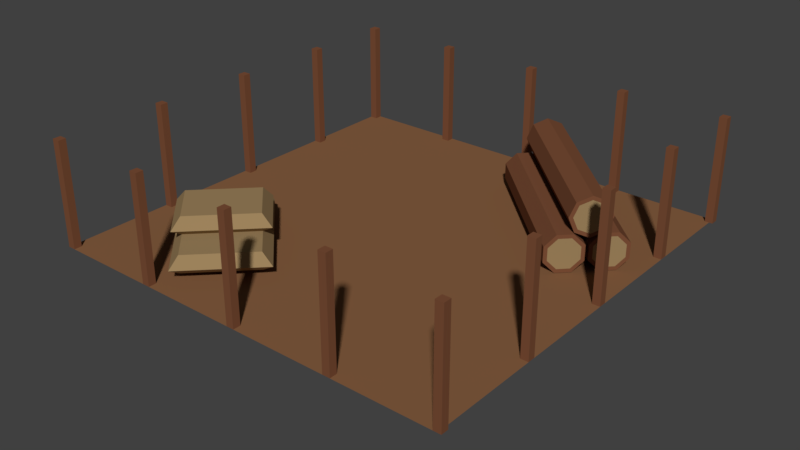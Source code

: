 # Source: Scaffold.blend  (saved by Blender 2.79.0; exported with 4.5.12 LTS)
import bpy
from mathutils import Matrix  # noqa: F401  (used for matrix-valued properties, if any)

bpy.ops.wm.read_factory_settings(use_empty=True)
scene = bpy.context.scene
scene.name = 'Scene'

# ---- collections
col_collection_1 = bpy.data.collections.new('Collection 1'); scene.collection.children.link(col_collection_1)
col_collection_10 = bpy.data.collections.new('Collection 10'); scene.collection.children.link(col_collection_10)
col_collection_10.hide_render = True
col_collection_10.hide_viewport = True
col_collection_19 = bpy.data.collections.new('Collection 19'); scene.collection.children.link(col_collection_19)
col_collection_19.hide_render = True
col_collection_19.hide_viewport = True
col_collection_20 = bpy.data.collections.new('Collection 20'); scene.collection.children.link(col_collection_20)
col_collection_20.hide_render = True
col_collection_20.hide_viewport = True

# ---- materials (node trees are filled in below, after node groups)
mat_light_wood = bpy.data.materials.new('Light Wood')
mat_light_wood.alpha_threshold = 0.0
mat_light_wood.use_transparent_shadow = False
mat_light_wood.diffuse_color = (0.3343, 0.2249, 0.1074, 1.0)
mat_light_wood.roughness = 0.5
mat_light_wood.specular_intensity = 0.0
mat_light_wood.line_color = (0.0, 0.0, 0.0, 1.0)
mat_wood = bpy.data.materials.new('Wood')
mat_wood.alpha_threshold = 0.0
mat_wood.use_transparent_shadow = False
mat_wood.diffuse_color = (0.196, 0.07642, 0.03716, 1.0)
mat_wood.roughness = 0.5
mat_wood.specular_intensity = 0.0
mat_wood.line_color = (0.0, 0.0, 0.0, 1.0)
mat_material = bpy.data.materials.new('Material')
mat_material.alpha_threshold = 0.0
mat_material.use_transparent_shadow = False
mat_material.diffuse_color = (0.2396, 0.1137, 0.05226, 1.0)
mat_material.roughness = 0.5
mat_material.specular_intensity = 0.0

# ---- material node trees

# ---- world
world_world = bpy.data.worlds.new('World'); scene.world = world_world
world_world.color = (0.05088, 0.05088, 0.05088)
world_world.use_sun_shadow = False
world_world.sun_shadow_jitter_overblur = 0.0
world_world.cycles.sampling_method = 'MANUAL'

# ---- meshes
me_cube_011 = bpy.data.meshes.new('Cube.011')
me_cube_011.from_pydata([(-1.0, -2.0, -0.5), (-1.0, -2.0, 0.5), (-1.0, 1.0, -0.5), (-1.0, 1.0, 0.5), (3.0, -2.0, -0.5), (3.0, -2.0, 0.5), (3.0, 1.0, -0.5), (3.0, 1.0, 0.5), (-1.5, -2.375, -0.16), (-1.5, 1.375, -0.16), (3.5, 1.375, -0.16), (3.5, -2.375, -0.16)], [], [(8, 1, 3, 9), (9, 3, 7, 10), (10, 7, 5, 11), (11, 5, 1, 8), (2, 6, 4, 0), (7, 3, 1, 5), (4, 11, 8, 0), (6, 10, 11, 4), (2, 9, 10, 6), (0, 8, 9, 2)])
me_cube_011.materials.append(mat_light_wood)
me_cube_011.use_remesh_preserve_volume = False
me_cube_011.use_remesh_preserve_attributes = False
me_cube_011.use_mirror_vertex_groups = False
me_cube_011.update()
me_cube_010 = bpy.data.meshes.new('Cube.010')
me_cube_010.from_pydata([(-1.0, -2.0, -0.5), (-1.0, -2.0, 0.5), (-1.0, 1.0, -0.5), (-1.0, 1.0, 0.5), (3.0, -2.0, -0.5), (3.0, -2.0, 0.5), (3.0, 1.0, -0.5), (3.0, 1.0, 0.5), (-1.5, -2.375, -0.16), (-1.5, 1.375, -0.16), (3.5, 1.375, -0.16), (3.5, -2.375, -0.16)], [], [(8, 1, 3, 9), (9, 3, 7, 10), (10, 7, 5, 11), (11, 5, 1, 8), (2, 6, 4, 0), (7, 3, 1, 5), (4, 11, 8, 0), (6, 10, 11, 4), (2, 9, 10, 6), (0, 8, 9, 2)])
me_cube_010.materials.append(mat_light_wood)
me_cube_010.use_remesh_preserve_volume = False
me_cube_010.use_remesh_preserve_attributes = False
me_cube_010.use_mirror_vertex_groups = False
me_cube_010.update()
me_cube_009 = bpy.data.meshes.new('Cube.009')
me_cube_009.from_pydata([(-1.0, -2.0, -0.5), (-1.0, -2.0, 0.5), (-1.0, 1.0, -0.5), (-1.0, 1.0, 0.5), (3.0, -2.0, -0.5), (3.0, -2.0, 0.5), (3.0, 1.0, -0.5), (3.0, 1.0, 0.5), (-1.5, -2.375, -0.16), (-1.5, 1.375, -0.16), (3.5, 1.375, -0.16), (3.5, -2.375, -0.16)], [], [(8, 1, 3, 9), (9, 3, 7, 10), (10, 7, 5, 11), (11, 5, 1, 8), (2, 6, 4, 0), (7, 3, 1, 5), (4, 11, 8, 0), (6, 10, 11, 4), (2, 9, 10, 6), (0, 8, 9, 2)])
me_cube_009.materials.append(mat_light_wood)
me_cube_009.use_remesh_preserve_volume = False
me_cube_009.use_remesh_preserve_attributes = False
me_cube_009.use_mirror_vertex_groups = False
me_cube_009.update()
me_plane_004 = bpy.data.meshes.new('Plane.004')
me_plane_004.from_pydata([(-0.2, -0.2, 1.25), (0.2, -0.2, 1.25), (-0.2, 0.2, 1.25), (0.2, 0.2, 1.25), (3.652e-11, -0.2828, 1.25), (3.652e-11, 0.2828, 1.25), (-0.2828, 6.549e-08, 1.25), (0.2828, 6.549e-08, 1.25), (-0.2121, -4.227e-08, -1.25), (-0.2828, -4.379e-08, -1.25), (-0.2, -0.2, -1.25), (3.652e-11, -0.2828, -1.25), (0.2, -0.2, -1.25), (0.2828, -4.379e-08, -1.25), (0.2, 0.2, -1.25), (3.652e-11, 0.2828, -1.25), (-0.2, 0.2, -1.25), (-0.2263, 6.681e-08, 1.25), (-0.16, -0.16, 1.25), (3.652e-11, -0.2263, 1.25), (0.16, -0.16, 1.25), (0.2263, 6.681e-08, 1.25), (0.16, 0.16, 1.25), (3.652e-11, 0.2263, 1.25), (-0.16, 0.16, 1.25), (3.652e-11, 6.681e-08, 1.25), (-0.15, -0.15, -1.25), (3.652e-11, -0.2121, -1.25), (0.15, -0.15, -1.25), (0.2121, -4.227e-08, -1.25), (0.15, 0.15, -1.25), (3.652e-11, 0.2121, -1.25), (-0.15, 0.15, -1.25), (3.652e-11, -4.227e-08, -1.25)], [], [(3, 7, 21, 22), (4, 0, 18, 19), (7, 1, 20, 21), (1, 4, 19, 20), (2, 5, 23, 24), (5, 3, 22, 23), (6, 2, 24, 17), (0, 6, 17, 18), (12, 13, 29, 28), (11, 12, 28, 27), (15, 16, 32, 31), (14, 15, 31, 30), (16, 9, 8, 32), (9, 10, 26, 8), (13, 14, 30, 29), (10, 11, 27, 26), (6, 0, 10, 9), (2, 6, 9, 16), (3, 5, 15, 14), (5, 2, 16, 15), (4, 1, 12, 11), (1, 7, 13, 12), (0, 4, 11, 10), (7, 3, 14, 13), (25, 23, 22), (17, 24, 25), (18, 25, 19), (19, 25, 20), (25, 18, 17), (22, 21, 25), (25, 21, 20), (24, 23, 25), (33, 30, 31), (8, 33, 32), (26, 27, 33), (27, 28, 33), (33, 8, 26), (30, 33, 29), (33, 28, 29), (32, 33, 31)])
me_plane_004.polygons.foreach_set('material_index', [0, 0, 0, 0, 0, 0, 0, 0, 0, 0, 0, 0, 0, 0, 0, 0, 0, 0, 0, 0, 0, 0, 0, 0, 1, 1, 1, 1, 1, 1, 1, 1, 1, 1, 1, 1, 1, 1, 1, 1])
me_plane_004.materials.append(mat_wood)
me_plane_004.materials.append(mat_light_wood)
me_plane_004.use_remesh_preserve_volume = False
me_plane_004.use_remesh_preserve_attributes = False
me_plane_004.use_mirror_vertex_groups = False
me_plane_004.update()
me_plane_003 = bpy.data.meshes.new('Plane.003')
me_plane_003.from_pydata([(-0.2, -0.2, 1.25), (0.2, -0.2, 1.25), (-0.2, 0.2, 1.25), (0.2, 0.2, 1.25), (3.652e-11, -0.2828, 1.25), (3.652e-11, 0.2828, 1.25), (-0.2828, 6.549e-08, 1.25), (0.2828, 6.549e-08, 1.25), (-0.2121, -4.227e-08, -1.25), (-0.2828, -4.379e-08, -1.25), (-0.2, -0.2, -1.25), (3.652e-11, -0.2828, -1.25), (0.2, -0.2, -1.25), (0.2828, -4.379e-08, -1.25), (0.2, 0.2, -1.25), (3.652e-11, 0.2828, -1.25), (-0.2, 0.2, -1.25), (-0.2263, 6.681e-08, 1.25), (-0.16, -0.16, 1.25), (3.652e-11, -0.2263, 1.25), (0.16, -0.16, 1.25), (0.2263, 6.681e-08, 1.25), (0.16, 0.16, 1.25), (3.652e-11, 0.2263, 1.25), (-0.16, 0.16, 1.25), (3.652e-11, 6.681e-08, 1.25), (-0.15, -0.15, -1.25), (3.652e-11, -0.2121, -1.25), (0.15, -0.15, -1.25), (0.2121, -4.227e-08, -1.25), (0.15, 0.15, -1.25), (3.652e-11, 0.2121, -1.25), (-0.15, 0.15, -1.25), (3.652e-11, -4.227e-08, -1.25)], [], [(3, 7, 21, 22), (4, 0, 18, 19), (7, 1, 20, 21), (1, 4, 19, 20), (2, 5, 23, 24), (5, 3, 22, 23), (6, 2, 24, 17), (0, 6, 17, 18), (12, 13, 29, 28), (11, 12, 28, 27), (15, 16, 32, 31), (14, 15, 31, 30), (16, 9, 8, 32), (9, 10, 26, 8), (13, 14, 30, 29), (10, 11, 27, 26), (6, 0, 10, 9), (2, 6, 9, 16), (3, 5, 15, 14), (5, 2, 16, 15), (4, 1, 12, 11), (1, 7, 13, 12), (0, 4, 11, 10), (7, 3, 14, 13), (25, 23, 22), (17, 24, 25), (18, 25, 19), (19, 25, 20), (25, 18, 17), (22, 21, 25), (25, 21, 20), (24, 23, 25), (33, 30, 31), (8, 33, 32), (26, 27, 33), (27, 28, 33), (33, 8, 26), (30, 33, 29), (33, 28, 29), (32, 33, 31)])
me_plane_003.polygons.foreach_set('material_index', [0, 0, 0, 0, 0, 0, 0, 0, 0, 0, 0, 0, 0, 0, 0, 0, 0, 0, 0, 0, 0, 0, 0, 0, 1, 1, 1, 1, 1, 1, 1, 1, 1, 1, 1, 1, 1, 1, 1, 1])
me_plane_003.materials.append(mat_wood)
me_plane_003.materials.append(mat_light_wood)
me_plane_003.use_remesh_preserve_volume = False
me_plane_003.use_remesh_preserve_attributes = False
me_plane_003.use_mirror_vertex_groups = False
me_plane_003.update()
me_plane_001 = bpy.data.meshes.new('Plane.001')
me_plane_001.from_pydata([(-0.2, -0.2, 1.25), (0.2, -0.2, 1.25), (-0.2, 0.2, 1.25), (0.2, 0.2, 1.25), (3.652e-11, -0.2828, 1.25), (3.652e-11, 0.2828, 1.25), (-0.2828, 6.549e-08, 1.25), (0.2828, 6.549e-08, 1.25), (-0.2121, -4.227e-08, -1.25), (-0.2828, -4.379e-08, -1.25), (-0.2, -0.2, -1.25), (3.652e-11, -0.2828, -1.25), (0.2, -0.2, -1.25), (0.2828, -4.379e-08, -1.25), (0.2, 0.2, -1.25), (3.652e-11, 0.2828, -1.25), (-0.2, 0.2, -1.25), (-0.2263, 6.681e-08, 1.25), (-0.16, -0.16, 1.25), (3.652e-11, -0.2263, 1.25), (0.16, -0.16, 1.25), (0.2263, 6.681e-08, 1.25), (0.16, 0.16, 1.25), (3.652e-11, 0.2263, 1.25), (-0.16, 0.16, 1.25), (3.652e-11, 6.681e-08, 1.25), (-0.15, -0.15, -1.25), (3.652e-11, -0.2121, -1.25), (0.15, -0.15, -1.25), (0.2121, -4.227e-08, -1.25), (0.15, 0.15, -1.25), (3.652e-11, 0.2121, -1.25), (-0.15, 0.15, -1.25), (3.652e-11, -4.227e-08, -1.25)], [], [(3, 7, 21, 22), (4, 0, 18, 19), (7, 1, 20, 21), (1, 4, 19, 20), (2, 5, 23, 24), (5, 3, 22, 23), (6, 2, 24, 17), (0, 6, 17, 18), (12, 13, 29, 28), (11, 12, 28, 27), (15, 16, 32, 31), (14, 15, 31, 30), (16, 9, 8, 32), (9, 10, 26, 8), (13, 14, 30, 29), (10, 11, 27, 26), (6, 0, 10, 9), (2, 6, 9, 16), (3, 5, 15, 14), (5, 2, 16, 15), (4, 1, 12, 11), (1, 7, 13, 12), (0, 4, 11, 10), (7, 3, 14, 13), (25, 23, 22), (17, 24, 25), (18, 25, 19), (19, 25, 20), (25, 18, 17), (22, 21, 25), (25, 21, 20), (24, 23, 25), (33, 30, 31), (8, 33, 32), (26, 27, 33), (27, 28, 33), (33, 8, 26), (30, 33, 29), (33, 28, 29), (32, 33, 31)])
me_plane_001.polygons.foreach_set('material_index', [0, 0, 0, 0, 0, 0, 0, 0, 0, 0, 0, 0, 0, 0, 0, 0, 0, 0, 0, 0, 0, 0, 0, 0, 1, 1, 1, 1, 1, 1, 1, 1, 1, 1, 1, 1, 1, 1, 1, 1])
me_plane_001.materials.append(mat_wood)
me_plane_001.materials.append(mat_light_wood)
me_plane_001.use_remesh_preserve_volume = False
me_plane_001.use_remesh_preserve_attributes = False
me_plane_001.use_mirror_vertex_groups = False
me_plane_001.update()
me_cube_006 = bpy.data.meshes.new('Cube.006')
me_cube_006.from_pydata([(-1.0, -1.0, -1.0), (-1.0, -1.0, 0.5), (-1.0, 1.0, -1.0), (-1.0, 1.0, 0.5), (1.0, -1.0, -1.0), (1.0, -1.0, 0.5), (1.0, 1.0, -1.0), (1.0, 1.0, 0.5)], [], [(0, 1, 3, 2), (2, 3, 7, 6), (6, 7, 5, 4), (4, 5, 1, 0), (2, 6, 4, 0), (7, 3, 1, 5)])
me_cube_006.materials.append(mat_wood)
me_cube_006.use_remesh_preserve_volume = False
me_cube_006.use_remesh_preserve_attributes = False
me_cube_006.use_mirror_vertex_groups = False
me_cube_006.update()
me_cube_005 = bpy.data.meshes.new('Cube.005')
me_cube_005.from_pydata([(-1.0, -1.0, -1.0), (-1.0, -1.0, 0.5), (-1.0, 1.0, -1.0), (-1.0, 1.0, 0.5), (1.0, -1.0, -1.0), (1.0, -1.0, 0.5), (1.0, 1.0, -1.0), (1.0, 1.0, 0.5)], [], [(0, 1, 3, 2), (2, 3, 7, 6), (6, 7, 5, 4), (4, 5, 1, 0), (2, 6, 4, 0), (7, 3, 1, 5)])
me_cube_005.materials.append(mat_wood)
me_cube_005.use_remesh_preserve_volume = False
me_cube_005.use_remesh_preserve_attributes = False
me_cube_005.use_mirror_vertex_groups = False
me_cube_005.update()
me_cube_004 = bpy.data.meshes.new('Cube.004')
me_cube_004.from_pydata([(-1.0, -1.0, -1.0), (-1.0, -1.0, 0.5), (-1.0, 1.0, -1.0), (-1.0, 1.0, 0.5), (1.0, -1.0, -1.0), (1.0, -1.0, 0.5), (1.0, 1.0, -1.0), (1.0, 1.0, 0.5)], [], [(0, 1, 3, 2), (2, 3, 7, 6), (6, 7, 5, 4), (4, 5, 1, 0), (2, 6, 4, 0), (7, 3, 1, 5)])
me_cube_004.materials.append(mat_wood)
me_cube_004.use_remesh_preserve_volume = False
me_cube_004.use_remesh_preserve_attributes = False
me_cube_004.use_mirror_vertex_groups = False
me_cube_004.update()
me_cube_003 = bpy.data.meshes.new('Cube.003')
me_cube_003.from_pydata([(-1.0, -1.0, -1.0), (-1.0, -1.0, 0.5), (-1.0, 1.0, -1.0), (-1.0, 1.0, 0.5), (1.0, -1.0, -1.0), (1.0, -1.0, 0.5), (1.0, 1.0, -1.0), (1.0, 1.0, 0.5)], [], [(0, 1, 3, 2), (2, 3, 7, 6), (6, 7, 5, 4), (4, 5, 1, 0), (2, 6, 4, 0), (7, 3, 1, 5)])
me_cube_003.materials.append(mat_wood)
me_cube_003.use_remesh_preserve_volume = False
me_cube_003.use_remesh_preserve_attributes = False
me_cube_003.use_mirror_vertex_groups = False
me_cube_003.update()
me_grid = bpy.data.meshes.new('Grid')
me_grid.from_pydata([(-1.0, -1.0, 0.0), (-0.7778, -1.0, 0.0), (-0.5556, -1.0, 0.0), (-0.3333, -1.0, 0.0), (-0.1111, -1.0, 0.0), (0.1111, -1.0, 0.0), (0.3333, -1.0, 0.0), (0.5556, -1.0, 0.0), (0.7778, -1.0, 0.0), (1.0, -1.0, 0.0), (-1.0, -0.7778, 0.0), (-0.7778, -0.7778, 0.0), (-0.5556, -0.7778, 0.0), (-0.3333, -0.7778, 0.0), (-0.1111, -0.7778, 0.0), (0.1111, -0.7778, 0.0), (0.3333, -0.7778, 0.0), (0.5556, -0.7778, 0.0), (0.7778, -0.7778, 0.0), (1.0, -0.7778, 0.0), (-1.0, -0.5556, 0.0), (-0.7778, -0.5556, 0.0), (-0.5556, -0.5556, 0.0), (-0.3333, -0.5556, 0.0), (-0.1111, -0.5556, 0.0), (0.1111, -0.5556, 0.0), (0.3333, -0.5556, 0.0), (0.5556, -0.5556, 0.0), (0.7778, -0.5556, 0.0), (1.0, -0.5556, 0.0), (-1.0, -0.3333, 0.0), (-0.7778, -0.3333, 0.0), (-0.5556, -0.3333, 0.0), (-0.3333, -0.3333, 0.0), (-0.1111, -0.3333, 0.0), (0.1111, -0.3333, 0.0), (0.3333, -0.3333, 0.0), (0.5556, -0.3333, 0.0), (0.7778, -0.3333, 0.0), (1.0, -0.3333, 0.0), (-1.0, -0.1111, 0.0), (-0.7778, -0.1111, 0.0), (-0.5556, -0.1111, 0.0), (-0.3333, -0.1111, 0.0), (-0.1111, -0.1111, 0.0), (0.1111, -0.1111, 0.0), (0.3333, -0.1111, 0.0), (0.5556, -0.1111, 0.0), (0.7778, -0.1111, 0.0), (1.0, -0.1111, 0.0), (-1.0, 0.1111, 0.0), (-0.7778, 0.1111, 0.0), (-0.5556, 0.1111, 0.0), (-0.3333, 0.1111, 0.0), (-0.1111, 0.1111, 0.0), (0.1111, 0.1111, 0.0), (0.3333, 0.1111, 0.0), (0.5556, 0.1111, 0.0), (0.7778, 0.1111, 0.0), (1.0, 0.1111, 0.0), (-1.0, 0.3333, 0.0), (-0.7778, 0.3333, 0.0), (-0.5556, 0.3333, 0.0), (-0.3333, 0.3333, 0.0), (-0.1111, 0.3333, 0.0), (0.1111, 0.3333, 0.0), (0.3333, 0.3333, 0.0), (0.5556, 0.3333, 0.0), (0.7778, 0.3333, 0.0), (1.0, 0.3333, 0.0), (-1.0, 0.5556, 0.0), (-0.7778, 0.5556, 0.0), (-0.5556, 0.5556, 0.0), (-0.3333, 0.5556, 0.0), (-0.1111, 0.5556, 0.0), (0.1111, 0.5556, 0.0), (0.3333, 0.5556, 0.0), (0.5556, 0.5556, 0.0), (0.7778, 0.5556, 0.0), (1.0, 0.5556, 0.0), (-1.0, 0.7778, 0.0), (-0.7778, 0.7778, 0.0), (-0.5556, 0.7778, 0.0), (-0.3333, 0.7778, 0.0), (-0.1111, 0.7778, 0.0), (0.1111, 0.7778, 0.0), (0.3333, 0.7778, 0.0), (0.5556, 0.7778, 0.0), (0.7778, 0.7778, 0.0), (1.0, 0.7778, 0.0), (-1.0, 1.0, 0.0), (-0.7778, 1.0, 0.0), (-0.5556, 1.0, 0.0), (-0.3333, 1.0, 0.0), (-0.1111, 1.0, 0.0), (0.1111, 1.0, 0.0), (0.3333, 1.0, 0.0), (0.5556, 1.0, 0.0), (0.7778, 1.0, 0.0), (1.0, 1.0, 0.0)], [], [(0, 1, 11, 10), (1, 2, 12, 11), (2, 3, 13, 12), (3, 4, 14, 13), (4, 5, 15, 14), (5, 6, 16, 15), (6, 7, 17, 16), (7, 8, 18, 17), (8, 9, 19, 18), (10, 11, 21, 20), (11, 12, 22, 21), (12, 13, 23, 22), (13, 14, 24, 23), (14, 15, 25, 24), (15, 16, 26, 25), (16, 17, 27, 26), (17, 18, 28, 27), (18, 19, 29, 28), (20, 21, 31, 30), (21, 22, 32, 31), (22, 23, 33, 32), (23, 24, 34, 33), (24, 25, 35, 34), (25, 26, 36, 35), (26, 27, 37, 36), (27, 28, 38, 37), (28, 29, 39, 38), (30, 31, 41, 40), (31, 32, 42, 41), (32, 33, 43, 42), (33, 34, 44, 43), (34, 35, 45, 44), (35, 36, 46, 45), (36, 37, 47, 46), (37, 38, 48, 47), (38, 39, 49, 48), (40, 41, 51, 50), (41, 42, 52, 51), (42, 43, 53, 52), (43, 44, 54, 53), (44, 45, 55, 54), (45, 46, 56, 55), (46, 47, 57, 56), (47, 48, 58, 57), (48, 49, 59, 58), (50, 51, 61, 60), (51, 52, 62, 61), (52, 53, 63, 62), (53, 54, 64, 63), (54, 55, 65, 64), (55, 56, 66, 65), (56, 57, 67, 66), (57, 58, 68, 67), (58, 59, 69, 68), (60, 61, 71, 70), (61, 62, 72, 71), (62, 63, 73, 72), (63, 64, 74, 73), (64, 65, 75, 74), (65, 66, 76, 75), (66, 67, 77, 76), (67, 68, 78, 77), (68, 69, 79, 78), (70, 71, 81, 80), (71, 72, 82, 81), (72, 73, 83, 82), (73, 74, 84, 83), (74, 75, 85, 84), (75, 76, 86, 85), (76, 77, 87, 86), (77, 78, 88, 87), (78, 79, 89, 88), (80, 81, 91, 90), (81, 82, 92, 91), (82, 83, 93, 92), (83, 84, 94, 93), (84, 85, 95, 94), (85, 86, 96, 95), (86, 87, 97, 96), (87, 88, 98, 97), (88, 89, 99, 98)])
me_grid.materials.append(mat_material)
me_grid.use_remesh_preserve_volume = False
me_grid.use_remesh_preserve_attributes = False
me_grid.use_mirror_vertex_groups = False
me_grid.update()
me_cube_002 = bpy.data.meshes.new('Cube.002')
me_cube_002.from_pydata([(-1.0, -0.08333, -0.08333), (-1.0, -0.08333, 0.08333), (-1.0, 0.08333, -0.08333), (-1.0, 0.08333, 0.08333), (1.0, -0.08333, -0.08333), (1.0, -0.08333, 0.08333), (1.0, 0.08333, -0.08333), (1.0, 0.08333, 0.08333), (-1.0, 0.1876, -0.08333), (-1.0, 0.1876, 0.08333)], [], [(0, 1, 3, 2), (2, 3, 7, 6), (6, 7, 5, 4), (4, 5, 1, 0), (2, 6, 4, 0), (7, 3, 1, 5), (3, 2, 8, 9)])
me_cube_002.use_remesh_preserve_volume = False
me_cube_002.use_remesh_preserve_attributes = False
me_cube_002.use_mirror_vertex_groups = False
me_cube_002.update()
me_cube_001 = bpy.data.meshes.new('Cube.001')
me_cube_001.from_pydata([(-1.0, -1.0, -1.0), (-1.0, -1.0, 1.0), (-1.0, 1.0, -1.0), (-1.0, 1.0, 1.0), (1.0, -1.0, -1.0), (1.0, -1.0, 1.0), (1.0, 1.0, -1.0), (1.0, 1.0, 1.0)], [], [(0, 1, 3, 2), (2, 3, 7, 6), (6, 7, 5, 4), (4, 5, 1, 0), (2, 6, 4, 0), (7, 3, 1, 5)])
me_cube_001.use_remesh_preserve_volume = False
me_cube_001.use_remesh_preserve_attributes = False
me_cube_001.use_mirror_vertex_groups = False
me_cube_001.update()
me_grid_001 = bpy.data.meshes.new('Grid.001')
me_grid_001.from_pydata([(-1.0, 0.3333, 0.0), (-0.9444, 0.3333, 0.0), (-0.3889, 0.3333, 0.0), (-0.3333, 0.3333, 0.0), (-1.0, 0.3889, 0.0), (-0.3333, 0.3889, 0.0), (-1.0, 0.9444, 0.0), (-0.3333, 0.9444, 0.0), (-1.0, 1.0, 0.0), (-0.9444, 1.0, 0.0), (-0.3889, 1.0, 0.0), (-0.3333, 1.0, 0.0), (-1.0, 0.3333, 1.167), (-0.9444, 0.3333, 1.167), (-0.3889, 0.3333, 1.167), (-0.3333, 0.3333, 1.167), (-1.0, 0.3889, 1.167), (-0.9444, 0.3889, 1.167), (-0.3889, 0.3889, 1.167), (-0.3333, 0.3889, 1.167), (-1.0, 0.9444, 1.167), (-0.9444, 0.9444, 1.167), (-0.3889, 0.9444, 1.167), (-0.3333, 0.9444, 1.167), (-1.0, 1.0, 1.167), (-0.9444, 1.0, 1.167), (-0.3889, 1.0, 1.167), (-0.3333, 1.0, 1.167), (-0.3889, 0.3333, 0.05556), (-0.3889, 0.3333, 0.9444), (-0.9444, 0.3333, 0.9444), (-0.9444, 0.3333, 0.05556), (-0.3333, 0.3889, 0.05556), (-0.3333, 0.3889, 0.9444), (-0.3333, 0.3333, 0.9444), (-0.3333, 0.3333, 0.05556), (-0.3333, 0.9444, 0.05556), (-0.3333, 0.9444, 0.9444), (-0.3333, 1.0, 0.05556), (-0.3333, 1.0, 0.9444), (-1.0, 1.0, 0.05556), (-1.0, 1.0, 0.9444), (-0.9444, 1.0, 0.9444), (-0.9444, 1.0, 0.05556), (-0.3889, 1.0, 0.05556), (-0.3889, 1.0, 0.9444), (-1.0, 0.3333, 0.05556), (-1.0, 0.3333, 0.9444), (-1.0, 0.3889, 0.9444), (-1.0, 0.3889, 0.05556), (-1.0, 0.9444, 0.9444), (-1.0, 0.9444, 0.05556), (-0.3889, 0.3889, 0.0), (-0.9444, 0.3889, 0.0), (-0.9444, 0.9444, 0.0), (-0.3889, 0.9444, 0.0), (-0.9444, 0.9444, 0.9444), (-0.9444, 0.9444, 0.05556), (-0.3889, 0.9444, 0.05556), (-0.3889, 0.9444, 0.9444), (-0.9444, 0.3889, 0.9444), (-0.9444, 0.3889, 0.05556), (-0.9444, 0.9444, 0.9444), (-0.9444, 0.9444, 0.05556), (-0.3889, 0.3889, 0.05556), (-0.3889, 0.3889, 0.9444), (-0.3889, 0.9444, 0.05556), (-0.3889, 0.9444, 0.9444), (-0.3889, 0.3889, 0.05556), (-0.3889, 0.3889, 0.9444), (-0.9444, 0.3889, 0.9444), (-0.9444, 0.3889, 0.05556), (-1.0, 0.3333, 0.2227), (-0.9444, 0.3333, 0.2227), (-0.3889, 0.3333, 0.0), (-0.3333, 0.3333, 0.0), (-1.0, 0.3889, 0.2227), (-0.3333, 0.3889, 0.0), (-1.0, 0.9444, 0.0), (-0.3333, 0.9444, 0.2227), (-1.0, 1.0, 0.0), (-0.9444, 1.0, 0.0), (-0.3889, 1.0, 0.2227), (-0.3333, 1.0, 0.2227), (-0.3889, 0.3333, 0.05556), (-0.9444, 0.3333, 0.2782), (-0.3333, 0.3889, 0.05556), (-0.3333, 0.3333, 0.05556), (-0.3333, 0.9444, 0.2782), (-0.3333, 1.0, 0.2782), (-1.0, 1.0, 0.05556), (-0.9444, 1.0, 0.05556), (-0.3889, 1.0, 0.2782), (-1.0, 0.3333, 0.2782), (-1.0, 0.3889, 0.2782), (-1.0, 0.9444, 0.05556), (-0.3889, 0.3889, -1.49e-08), (-0.9444, 0.9444, -1.49e-08), (-0.3889, 0.9444, 0.2227), (-0.9444, 0.3889, 0.2227), (-0.9444, 0.9444, 0.05556), (-0.3889, 0.9444, 0.2782), (-0.9444, 0.3889, 0.2782), (-0.3889, 0.3889, 0.05556), (-1.0, 0.3333, 0.2227), (-0.9444, 0.3333, 0.2227), (-0.3889, 0.3333, 0.4393), (-0.3333, 0.3333, 0.4393), (-1.0, 0.3889, 0.2227), (-0.3333, 0.3889, 0.4393), (-1.0, 0.9444, 0.4393), (-0.3333, 0.9444, 0.2227), (-1.0, 1.0, 0.4393), (-0.9444, 1.0, 0.4393), (-0.3889, 1.0, 0.2227), (-0.3333, 1.0, 0.2227), (-0.3889, 0.3333, 0.4949), (-0.9444, 0.3333, 0.2782), (-0.3333, 0.3889, 0.4949), (-0.3333, 0.3333, 0.4949), (-0.3333, 0.9444, 0.2782), (-0.3333, 1.0, 0.2782), (-1.0, 1.0, 0.4949), (-0.9444, 1.0, 0.4949), (-0.3889, 1.0, 0.2782), (-1.0, 0.3333, 0.2782), (-1.0, 0.3889, 0.2782), (-1.0, 0.9444, 0.4949), (-0.3889, 0.3889, 0.4393), (-0.9444, 0.9444, 0.4393), (-0.3889, 0.9444, 0.2227), (-0.9444, 0.3889, 0.2227), (-0.9444, 0.9444, 0.4949), (-0.3889, 0.9444, 0.2782), (-0.9444, 0.3889, 0.2782), (-0.3889, 0.3889, 0.4949), (-1.0, 0.3333, 0.656), (-0.9444, 0.3333, 0.656), (-0.3889, 0.3333, 0.4393), (-0.3333, 0.3333, 0.4393), (-1.0, 0.3889, 0.656), (-0.3333, 0.3889, 0.4393), (-1.0, 0.9444, 0.4393), (-0.3333, 0.9444, 0.656), (-1.0, 1.0, 0.4393), (-0.9444, 1.0, 0.4393), (-0.3889, 1.0, 0.656), (-0.3333, 1.0, 0.656), (-0.3889, 0.3333, 0.4949), (-0.9444, 0.3333, 0.7116), (-0.3333, 0.3889, 0.4949), (-0.3333, 0.3333, 0.4949), (-0.3333, 0.9444, 0.7116), (-0.3333, 1.0, 0.7116), (-1.0, 1.0, 0.4949), (-0.9444, 1.0, 0.4949), (-0.3889, 1.0, 0.7116), (-1.0, 0.3333, 0.7116), (-1.0, 0.3889, 0.7116), (-1.0, 0.9444, 0.4949), (-0.3889, 0.3889, 0.4393), (-0.9444, 0.9444, 0.4393), (-0.3889, 0.9444, 0.656), (-0.9444, 0.3889, 0.656), (-0.9444, 0.9444, 0.4949), (-0.3889, 0.9444, 0.7116), (-0.9444, 0.3889, 0.7116), (-0.3889, 0.3889, 0.4949), (-0.9444, 0.3333, 0.6838), (-0.3333, 0.3333, 0.4671), (-0.9444, 1.0, 0.4671), (-1.0, 0.3889, 0.6838), (-1.0, 0.9444, 0.4671), (-0.3889, 0.3333, 0.4671), (-0.3333, 0.3889, 0.4671), (-0.3333, 0.9444, 0.6838), (-0.3333, 1.0, 0.6838), (-1.0, 1.0, 0.4671), (-0.3889, 1.0, 0.6838), (-1.0, 0.3333, 0.6838)], [], [(12, 13, 17, 16), (13, 14, 18, 17), (14, 15, 19, 18), (16, 17, 21, 20), (18, 19, 23, 22), (20, 21, 25, 24), (21, 22, 26, 25), (22, 23, 27, 26), (30, 29, 14, 13), (34, 33, 19, 15), (33, 37, 23, 19), (37, 39, 27, 23), (29, 34, 15, 14), (42, 41, 24, 25), (39, 45, 26, 27), (48, 47, 12, 16), (50, 48, 16, 20), (47, 30, 13, 12), (41, 50, 20, 24), (45, 42, 25, 26), (10, 9, 43, 44), (42, 45, 59, 56), (8, 6, 51, 40), (0, 1, 31, 46), (6, 4, 49, 51), (48, 50, 62, 60), (4, 0, 46, 49), (11, 10, 44, 38), (9, 8, 40, 43), (2, 3, 35, 28), (7, 11, 38, 36), (5, 7, 36, 32), (3, 5, 32, 35), (1, 2, 28, 31), (53, 52, 55, 54), (21, 17, 70, 62), (18, 22, 67, 69), (21, 62, 67, 22), (44, 43, 57, 58), (54, 55, 66, 63), (51, 49, 61, 63), (17, 18, 69, 70), (32, 36, 66, 64), (37, 33, 65, 67), (29, 30, 70, 69), (31, 28, 68, 71), (55, 52, 68, 66), (53, 71, 68, 52), (53, 54, 63, 71), (82, 81, 91, 92), (80, 78, 95, 90), (72, 73, 85, 93), (78, 76, 94, 95), (76, 72, 93, 94), (83, 82, 92, 89), (81, 80, 90, 91), (74, 75, 87, 84), (79, 83, 89, 88), (77, 79, 88, 86), (75, 77, 86, 87), (73, 74, 84, 85), (92, 91, 100, 101), (102, 103, 96, 99), (95, 94, 102, 100), (86, 88, 101, 103), (85, 84, 103, 102), (73, 99, 96, 74), (79, 77, 96, 98), (98, 96, 103, 101), (81, 82, 98, 97), (97, 98, 101, 100), (76, 78, 97, 99), (97, 100, 102, 99), (29, 84, 87, 34), (69, 33, 86, 103), (34, 87, 86, 33), (29, 69, 103, 84), (28, 35, 75, 74), (32, 77, 75, 35), (38, 83, 79, 36), (37, 88, 89, 39), (44, 82, 83, 38), (39, 89, 92, 45), (77, 32, 68, 96), (41, 90, 95, 50), (51, 78, 80, 40), (40, 80, 81, 43), (42, 91, 90, 41), (92, 101, 67, 45), (82, 44, 66, 98), (36, 79, 98, 66), (37, 67, 101, 88), (68, 28, 74, 96), (51, 63, 97, 78), (62, 50, 95, 100), (57, 43, 81, 97, 63), (42, 56, 62, 100, 91), (47, 93, 85, 30), (48, 94, 93, 47), (48, 60, 102, 94), (70, 30, 85, 102), (61, 49, 76, 99), (71, 99, 73, 31), (46, 31, 73, 72), (46, 72, 76, 49), (114, 113, 123, 124), (112, 110, 127, 122), (104, 105, 117, 125), (110, 108, 126, 127), (108, 104, 125, 126), (115, 114, 124, 121), (113, 112, 122, 123), (106, 107, 119, 116), (111, 115, 121, 120), (109, 111, 120, 118), (107, 109, 118, 119), (105, 106, 116, 117), (124, 123, 132, 133), (134, 135, 128, 131), (127, 126, 134, 132), (118, 120, 133, 135), (117, 116, 135, 134), (105, 131, 128, 106), (111, 109, 128, 130), (130, 128, 135, 133), (113, 114, 130, 129), (129, 130, 133, 132), (108, 110, 129, 131), (129, 132, 134, 131), (178, 170, 155, 156), (177, 172, 159, 154), (179, 168, 149, 157), (172, 171, 158, 159), (171, 179, 157, 158), (176, 178, 156, 153), (170, 177, 154, 155), (173, 169, 151, 148), (175, 176, 153, 152), (174, 175, 152, 150), (169, 174, 150, 151), (168, 173, 148, 149), (156, 155, 164, 165), (166, 167, 160, 163), (159, 158, 166, 164), (150, 152, 165, 167), (149, 148, 167, 166), (137, 163, 160, 138), (143, 141, 160, 162), (162, 160, 167, 165), (145, 146, 162, 161), (161, 162, 165, 164), (140, 142, 161, 163), (161, 164, 166, 163), (137, 138, 173, 168), (139, 141, 174, 169), (141, 143, 175, 174), (143, 147, 176, 175), (138, 139, 169, 173), (145, 144, 177, 170), (147, 146, 178, 176), (140, 136, 179, 171), (142, 140, 171, 172), (136, 137, 168, 179), (144, 142, 172, 177), (146, 145, 170, 178)])
me_grid_001.materials.append(mat_wood)
me_grid_001.use_remesh_preserve_volume = False
me_grid_001.use_remesh_preserve_attributes = False
me_grid_001.use_mirror_vertex_groups = False
me_grid_001.update()
me_plane_002 = bpy.data.meshes.new('Plane.002')
me_plane_002.from_pydata([(-0.2, -0.2, 1.25), (0.2, -0.2, 1.25), (-0.2, 0.2, 1.25), (0.2, 0.2, 1.25), (3.652e-11, -0.2828, 1.25), (3.652e-11, 0.2828, 1.25), (-0.2828, 6.549e-08, 1.25), (0.2828, 6.549e-08, 1.25), (-0.2121, -4.227e-08, -1.25), (-0.2828, -4.379e-08, -1.25), (-0.2, -0.2, -1.25), (3.652e-11, -0.2828, -1.25), (0.2, -0.2, -1.25), (0.2828, -4.379e-08, -1.25), (0.2, 0.2, -1.25), (3.652e-11, 0.2828, -1.25), (-0.2, 0.2, -1.25), (-0.2263, 6.681e-08, 1.25), (-0.16, -0.16, 1.25), (3.652e-11, -0.2263, 1.25), (0.16, -0.16, 1.25), (0.2263, 6.681e-08, 1.25), (0.16, 0.16, 1.25), (3.652e-11, 0.2263, 1.25), (-0.16, 0.16, 1.25), (3.652e-11, 6.681e-08, 1.25), (-0.15, -0.15, -1.25), (3.652e-11, -0.2121, -1.25), (0.15, -0.15, -1.25), (0.2121, -4.227e-08, -1.25), (0.15, 0.15, -1.25), (3.652e-11, 0.2121, -1.25), (-0.15, 0.15, -1.25), (3.652e-11, -4.227e-08, -1.25)], [], [(3, 7, 21, 22), (4, 0, 18, 19), (7, 1, 20, 21), (1, 4, 19, 20), (2, 5, 23, 24), (5, 3, 22, 23), (6, 2, 24, 17), (0, 6, 17, 18), (12, 13, 29, 28), (11, 12, 28, 27), (15, 16, 32, 31), (14, 15, 31, 30), (16, 9, 8, 32), (9, 10, 26, 8), (13, 14, 30, 29), (10, 11, 27, 26), (6, 0, 10, 9), (2, 6, 9, 16), (3, 5, 15, 14), (5, 2, 16, 15), (4, 1, 12, 11), (1, 7, 13, 12), (0, 4, 11, 10), (7, 3, 14, 13), (25, 23, 22), (17, 24, 25), (18, 25, 19), (19, 25, 20), (25, 18, 17), (22, 21, 25), (25, 21, 20), (24, 23, 25), (33, 30, 31), (8, 33, 32), (26, 27, 33), (27, 28, 33), (33, 8, 26), (30, 33, 29), (33, 28, 29), (32, 33, 31)])
me_plane_002.polygons.foreach_set('material_index', [0, 0, 0, 0, 0, 0, 0, 0, 0, 0, 0, 0, 0, 0, 0, 0, 0, 0, 0, 0, 0, 0, 0, 0, 1, 1, 1, 1, 1, 1, 1, 1, 1, 1, 1, 1, 1, 1, 1, 1])
me_plane_002.materials.append(mat_wood)
me_plane_002.materials.append(mat_light_wood)
me_plane_002.use_remesh_preserve_volume = False
me_plane_002.use_remesh_preserve_attributes = False
me_plane_002.use_mirror_vertex_groups = False
me_plane_002.update()
me_grid_002 = bpy.data.meshes.new('Grid.002')
me_grid_002.from_pydata([(-1.0, 0.3333, 0.0), (-0.9444, 0.3333, 0.0), (-0.3889, 0.3333, 0.0), (-0.3333, 0.3333, 0.0), (-1.0, 0.3889, 0.0), (-0.3333, 0.3889, 0.0), (-1.0, 0.9444, 0.0), (-0.3333, 0.9444, 0.0), (-1.0, 1.0, 0.0), (-0.9444, 1.0, 0.0), (-0.3889, 1.0, 0.0), (-0.3333, 1.0, 0.0), (-1.0, 0.3333, 0.6667), (-0.9444, 0.3333, 0.6667), (-0.3889, 0.3333, 0.6667), (-0.3333, 0.3333, 0.6667), (-1.0, 0.3889, 0.6667), (-0.9444, 0.3889, 0.6667), (-0.3889, 0.3889, 0.6667), (-0.3333, 0.3889, 0.6667), (-1.0, 0.9444, 0.6667), (-0.9444, 0.9444, 0.6667), (-0.3889, 0.9444, 0.6667), (-0.3333, 0.9444, 0.6667), (-1.0, 1.0, 0.6667), (-0.9444, 1.0, 0.6667), (-0.3889, 1.0, 0.6667), (-0.3333, 1.0, 0.6667), (-0.3889, 0.3333, 0.05556), (-0.3889, 0.3333, 0.4444), (-0.9444, 0.3333, 0.4444), (-0.9444, 0.3333, 0.05556), (-0.3333, 0.3889, 0.05556), (-0.3333, 0.3889, 0.4444), (-0.3333, 0.3333, 0.4444), (-0.3333, 0.3333, 0.05556), (-0.3333, 0.9444, 0.05556), (-0.3333, 0.9444, 0.4444), (-0.3333, 1.0, 0.05556), (-0.3333, 1.0, 0.4444), (-1.0, 1.0, 0.05556), (-1.0, 1.0, 0.4444), (-0.9444, 1.0, 0.4444), (-0.9444, 1.0, 0.05556), (-0.3889, 1.0, 0.05556), (-0.3889, 1.0, 0.4444), (-1.0, 0.3333, 0.05556), (-1.0, 0.3333, 0.4444), (-1.0, 0.3889, 0.4444), (-1.0, 0.3889, 0.05556), (-1.0, 0.9444, 0.4444), (-1.0, 0.9444, 0.05556), (-0.3889, 0.3889, 0.0), (-0.9444, 0.3889, 0.0), (-0.9444, 0.9444, 0.0), (-0.3889, 0.9444, 0.0), (-0.9444, 0.9444, 0.4444), (-0.9444, 0.9444, 0.05556), (-0.3889, 0.9444, 0.05556), (-0.3889, 0.9444, 0.4444), (-0.9444, 0.3889, 0.4444), (-0.9444, 0.3889, 0.05556), (-0.9444, 0.9444, 0.4444), (-0.9444, 0.9444, 0.05556), (-0.3889, 0.3889, 0.05556), (-0.3889, 0.3889, 0.4444), (-0.3889, 0.9444, 0.05556), (-0.3889, 0.9444, 0.4444), (-0.3889, 0.3889, 0.05556), (-0.3889, 0.3889, 0.4444), (-0.9444, 0.3889, 0.4444), (-0.9444, 0.3889, 0.05556), (-1.0, 0.3333, 0.2227), (-0.9444, 0.3333, 0.2227), (-0.3889, 0.3333, 0.2227), (-0.3333, 0.3333, 0.2227), (-1.0, 0.3889, 0.2227), (-0.3333, 0.3889, 0.2227), (-1.0, 0.9444, 0.2227), (-0.3333, 0.9444, 0.2227), (-1.0, 1.0, 0.2227), (-0.9444, 1.0, 0.2227), (-0.3889, 1.0, 0.2227), (-0.3333, 1.0, 0.2227), (-0.3889, 0.3333, 0.2782), (-0.9444, 0.3333, 0.2782), (-0.3333, 0.3889, 0.2782), (-0.3333, 0.3333, 0.2782), (-0.3333, 0.9444, 0.2782), (-0.3333, 1.0, 0.2782), (-1.0, 1.0, 0.2782), (-0.9444, 1.0, 0.2782), (-0.3889, 1.0, 0.2782), (-1.0, 0.3333, 0.2782), (-1.0, 0.3889, 0.2782), (-1.0, 0.9444, 0.2782), (-0.3889, 0.3889, 0.2227), (-0.9444, 0.9444, 0.2227), (-0.3889, 0.9444, 0.2227), (-0.9444, 0.3889, 0.2227), (-0.9444, 0.9444, 0.2782), (-0.3889, 0.9444, 0.2782), (-0.9444, 0.3889, 0.2782), (-0.3889, 0.3889, 0.2782)], [], [(12, 13, 17, 16), (13, 14, 18, 17), (14, 15, 19, 18), (16, 17, 21, 20), (18, 19, 23, 22), (20, 21, 25, 24), (21, 22, 26, 25), (22, 23, 27, 26), (30, 29, 14, 13), (34, 33, 19, 15), (33, 37, 23, 19), (37, 39, 27, 23), (29, 34, 15, 14), (42, 41, 24, 25), (39, 45, 26, 27), (48, 47, 12, 16), (50, 48, 16, 20), (47, 30, 13, 12), (41, 50, 20, 24), (45, 42, 25, 26), (10, 9, 43, 44), (42, 45, 59, 56), (8, 6, 51, 40), (0, 1, 31, 46), (6, 4, 49, 51), (48, 50, 62, 60), (4, 0, 46, 49), (11, 10, 44, 38), (9, 8, 40, 43), (2, 3, 35, 28), (7, 11, 38, 36), (5, 7, 36, 32), (3, 5, 32, 35), (1, 2, 28, 31), (53, 52, 55, 54), (21, 17, 70, 62), (18, 22, 67, 69), (21, 62, 67, 22), (44, 43, 57, 58), (54, 55, 66, 63), (51, 49, 61, 63), (17, 18, 69, 70), (32, 36, 66, 64), (37, 33, 65, 67), (29, 30, 70, 69), (31, 28, 68, 71), (55, 52, 68, 66), (53, 71, 68, 52), (53, 54, 63, 71), (82, 81, 91, 92), (80, 78, 95, 90), (72, 73, 85, 93), (78, 76, 94, 95), (76, 72, 93, 94), (83, 82, 92, 89), (81, 80, 90, 91), (74, 75, 87, 84), (79, 83, 89, 88), (77, 79, 88, 86), (75, 77, 86, 87), (73, 74, 84, 85), (92, 91, 100, 101), (102, 103, 96, 99), (95, 94, 102, 100), (86, 88, 101, 103), (85, 84, 103, 102), (73, 99, 96, 74), (79, 77, 96, 98), (98, 96, 103, 101), (81, 82, 98, 97), (97, 98, 101, 100), (76, 78, 97, 99), (97, 100, 102, 99), (29, 84, 87, 34), (69, 33, 86, 103), (34, 87, 86, 33), (29, 69, 103, 84), (28, 35, 75, 74), (32, 77, 75, 35), (38, 83, 79, 36), (37, 88, 89, 39), (44, 82, 83, 38), (39, 89, 92, 45), (77, 32, 68, 96), (41, 90, 95, 50), (51, 78, 80, 40), (40, 80, 81, 43), (42, 91, 90, 41), (92, 101, 67, 45), (82, 44, 66, 98), (36, 79, 98, 66), (37, 67, 101, 88), (68, 28, 74, 96), (51, 63, 97, 78), (62, 50, 95, 100), (57, 43, 81, 97, 63), (42, 56, 62, 100, 91), (47, 93, 85, 30), (48, 94, 93, 47), (48, 60, 102, 94), (70, 30, 85, 102), (61, 49, 76, 99), (71, 99, 73, 31), (46, 31, 73, 72), (46, 72, 76, 49)])
me_grid_002.materials.append(mat_wood)
me_grid_002.use_remesh_preserve_volume = False
me_grid_002.use_remesh_preserve_attributes = False
me_grid_002.use_mirror_vertex_groups = False
me_grid_002.update()

# ---- objects
ob_cube_004 = bpy.data.objects.new('Cube.004', me_cube_011)
ob_cube_003 = bpy.data.objects.new('Cube.003', me_cube_010)
ob_cube_002 = bpy.data.objects.new('Cube.002', me_cube_009)
ob_plane_003 = bpy.data.objects.new('Plane.003', me_plane_004)
ob_plane_002 = bpy.data.objects.new('Plane.002', me_plane_003)
ob_plane = bpy.data.objects.new('Plane', me_plane_001)
ob_fence_003 = bpy.data.objects.new('Fence.003', me_cube_006)
ob_fence_002 = bpy.data.objects.new('Fence.002', me_cube_005)
ob_fence_001 = bpy.data.objects.new('Fence.001', me_cube_004)
ob_fence = bpy.data.objects.new('Fence', me_cube_003)
ob_ground = bpy.data.objects.new('Ground', me_grid)
ob_cube_001 = bpy.data.objects.new('Cube.001', me_cube_002)
ob_cube = bpy.data.objects.new('Cube', me_cube_001)
ob_scaffold = bpy.data.objects.new('Scaffold', me_grid_001)
ob_plane_001 = bpy.data.objects.new('Plane.001', me_plane_002)
ob_scaffold_001 = bpy.data.objects.new('Scaffold.001', me_grid_002)

# ---- transforms, parenting, visibility, modifiers, constraints
ob_cube_004.location = (-1.753, -1.769, 0.5)
ob_cube_004.rotation_euler = (0.0, -0.0, 0.7854)
ob_cube_004.scale = (0.25, 0.25, 0.25)
ob_cube_004.lineart.crease_threshold = 0.0
ob_cube_003.location = (-2.045, -1.477, 0.25)
ob_cube_003.rotation_euler = (0.0, -0.0, 0.7854)
ob_cube_003.scale = (0.25, 0.25, 0.25)
ob_cube_003.lineart.crease_threshold = 0.0
ob_cube_002.location = (-1.372, -2.151, 0.25)
ob_cube_002.rotation_euler = (0.0, -0.0, 0.7854)
ob_cube_002.scale = (0.25, 0.25, 0.25)
ob_cube_002.lineart.crease_threshold = 0.0
ob_plane_003.location = (1.556, 1.564, 0.7561)
ob_plane_003.rotation_euler = (1.571, 0.7854, 0.7941)
ob_plane_003.lineart.crease_threshold = 0.0
ob_plane_002.location = (1.343, 1.347, 0.2696)
ob_plane_002.rotation_euler = (1.571, 0.3927, 0.7941)
ob_plane_002.lineart.crease_threshold = 0.0
ob_plane.location = (1.739, 1.75, 0.2696)
ob_plane.rotation_euler = (1.571, 0.3927, 0.7941)
ob_plane.lineart.crease_threshold = 0.0
ob_fence_003.location = (2.945, -1.358, 1.0)
ob_fence_003.rotation_euler = (0.0, -0.0, 1.571)
ob_fence_003.scale = (0.055, 0.055, 1.0)
ob_fence_003.lineart.crease_threshold = 0.0
_m = ob_fence_003.modifiers.new('Array', 'ARRAY')
_m.count = 3
_m.constant_offset_displace = (0.0, 0.0, 0.0)
_m.relative_offset_displace = (13.5, 0.0, 0.0)
ob_fence_002.location = (-2.945, -1.358, 1.0)
ob_fence_002.rotation_euler = (0.0, -0.0, 1.571)
ob_fence_002.scale = (0.055, 0.055, 1.0)
ob_fence_002.lineart.crease_threshold = 0.0
_m = ob_fence_002.modifiers.new('Array', 'ARRAY')
_m.count = 3
_m.constant_offset_displace = (0.0, 0.0, 0.0)
_m.relative_offset_displace = (13.5, 0.0, 0.0)
ob_fence_001.location = (-2.945, -2.945, 1.0)
ob_fence_001.scale = (0.055, 0.055, 1.0)
ob_fence_001.lineart.crease_threshold = 0.0
_m = ob_fence_001.modifiers.new('Array', 'ARRAY')
_m.count = 5
_m.constant_offset_displace = (0.0, 0.0, 0.0)
_m.relative_offset_displace = (13.5, 0.0, 0.0)
ob_fence.location = (-2.945, 2.945, 1.0)
ob_fence.scale = (0.055, 0.055, 1.0)
ob_fence.lineart.crease_threshold = 0.0
_m = ob_fence.modifiers.new('Array', 'ARRAY')
_m.count = 5
_m.constant_offset_displace = (0.0, 0.0, 0.0)
_m.relative_offset_displace = (13.5, 0.0, 0.0)
ob_ground.location = (0.0, 0.0, 0.0)
ob_ground.scale = (3.0, 3.0, 3.0)
ob_ground.lineart.crease_threshold = 0.0
ob_cube_001.location = (0.0, 1.083, 0.7513)
ob_cube_001.lineart.crease_threshold = 0.0
ob_cube.location = (0.0, 1.087, 0.08)
ob_cube.scale = (0.08, 0.08, 0.08)
ob_cube.lineart.crease_threshold = 0.0
ob_scaffold.location = (0.0, 0.0, 0.0)
ob_scaffold.scale = (3.0, 3.0, 3.0)
ob_scaffold.lineart.crease_threshold = 0.0
ob_plane_001.location = (2.52, 1.25, 0.2696)
ob_plane_001.rotation_euler = (1.571, 0.3927, 0.0)
ob_plane_001.lineart.crease_threshold = 0.0
ob_scaffold_001.location = (0.0, 0.0, 0.0)
ob_scaffold_001.scale = (3.0, 3.0, 3.0)
ob_scaffold_001.lineart.crease_threshold = 0.0

# ---- collection membership
col_collection_1.objects.link(ob_cube_004)
col_collection_1.objects.link(ob_cube_003)
col_collection_1.objects.link(ob_cube_002)
col_collection_1.objects.link(ob_plane_003)
col_collection_1.objects.link(ob_plane_002)
col_collection_1.objects.link(ob_plane)
col_collection_1.objects.link(ob_fence_003)
col_collection_1.objects.link(ob_fence_002)
col_collection_1.objects.link(ob_fence_001)
col_collection_1.objects.link(ob_fence)
col_collection_1.objects.link(ob_ground)
col_collection_10.objects.link(ob_cube_001)
col_collection_10.objects.link(ob_cube)
col_collection_10.objects.link(ob_scaffold)
col_collection_19.objects.link(ob_plane_001)
col_collection_20.objects.link(ob_scaffold_001)

# ---- scene / render settings (as saved in the file)
scene.frame_start = 1; scene.frame_end = 250; scene.frame_set(1)
scene.render.engine = 'BLENDER_EEVEE_NEXT'
scene.render.resolution_percentage = 50
scene.render.dither_intensity = 0.0
scene.cycles.use_denoising = False
scene.cycles.samples = 128
scene.cycles.sampling_pattern = 'TABULATED_SOBOL'
scene.cycles.use_adaptive_sampling = False
scene.cycles.use_light_tree = False
scene.cycles.blur_glossy = 0.0
scene.cycles.sample_clamp_indirect = 0.0
scene.view_settings.view_transform = 'Standard'
bpy.context.view_layer.update()

# ---- added for rendering (the .blend has no active camera and no usable light): camera, sun
cam_auto = bpy.data.cameras.new('AutoCamera')
cam_auto.lens = 50.0
cam_auto.sensor_width = 36.0
cam_auto.clip_end = 1000.0
ob_auto_camera = bpy.data.objects.new('AutoCamera', cam_auto)
scene.collection.objects.link(ob_auto_camera)
ob_auto_camera.location = (8.30899, -9.94079, 6.75219)
ob_auto_camera.rotation_euler = (1.09748, -7.21219e-08, 0.694738)
scene.camera = ob_auto_camera
light_auto_sun = bpy.data.lights.new('AutoSun', 'SUN')
light_auto_sun.energy = 3.0
light_auto_sun.angle = 0.0523599
ob_auto_sun = bpy.data.objects.new('AutoSun', light_auto_sun)
scene.collection.objects.link(ob_auto_sun)
ob_auto_sun.rotation_euler = (0.872665, 0.174533, 0.523599)
bpy.context.view_layer.update()
